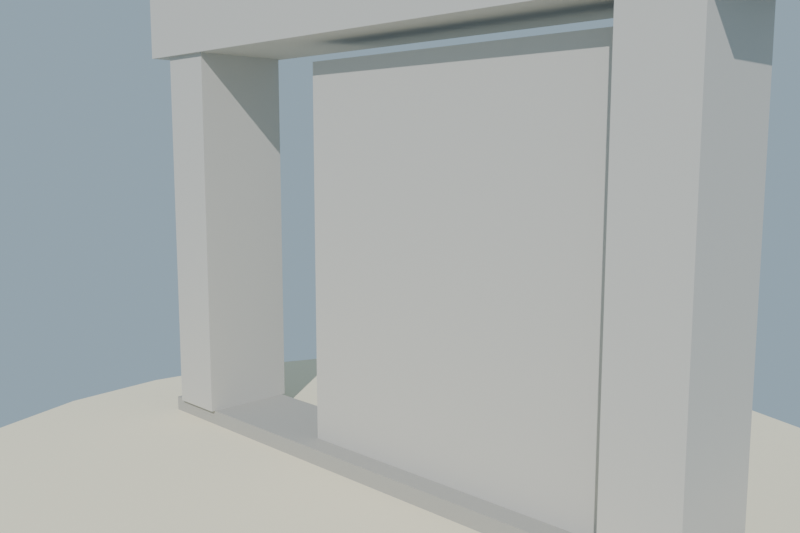 # Source: puerta_corrediza_piedra_lowpoly.blend  (saved by Blender 4.2.68; exported with 4.5.12 LTS)
import bpy
from mathutils import Matrix  # noqa: F401  (used for matrix-valued properties, if any)

bpy.ops.wm.read_factory_settings(use_empty=True)
scene = bpy.context.scene
scene.name = 'Scene'

# ---- collections
col_collection = bpy.data.collections.new('Collection'); scene.collection.children.link(col_collection)

# ---- materials (node trees are filled in below, after node groups)
mat_mat_piedra_puerta_cla = bpy.data.materials.new('MAT_Piedra_Puerta_Cla')
mat_mat_piedra_puerta_osc = bpy.data.materials.new('MAT_Piedra_Puerta_Osc')
mat_mat_hierro_riel = bpy.data.materials.new('MAT_Hierro_Riel')
mat_mat_arena_isla = bpy.data.materials.new('MAT_Arena_Isla')

# ---- material node trees
mat_mat_piedra_puerta_cla.use_nodes = True; mat_mat_piedra_puerta_cla.node_tree.nodes.clear()
_N = mat_mat_piedra_puerta_cla.node_tree.nodes; _L = mat_mat_piedra_puerta_cla.node_tree.links
n0 = _N.new('ShaderNodeBsdfPrincipled'); n0.name = 'Principled BSDF'; n0.location = (10, 300)
n0.inputs[0].default_value = (0.58, 0.56, 0.52, 1.0)
n0.inputs[2].default_value = 0.9
n0.inputs[13].default_value = 0.18
n1 = _N.new('ShaderNodeOutputMaterial'); n1.name = 'Material Output'; n1.location = (300, 300)
_L.new(n0.outputs[0], n1.inputs[0])
n1.is_active_output = True
mat_mat_piedra_puerta_osc.use_nodes = True; mat_mat_piedra_puerta_osc.node_tree.nodes.clear()
_N = mat_mat_piedra_puerta_osc.node_tree.nodes; _L = mat_mat_piedra_puerta_osc.node_tree.links
n0 = _N.new('ShaderNodeBsdfPrincipled'); n0.name = 'Principled BSDF'; n0.location = (10, 300)
n0.inputs[0].default_value = (0.42, 0.41, 0.38, 1.0)
n0.inputs[2].default_value = 0.9
n0.inputs[13].default_value = 0.18
n1 = _N.new('ShaderNodeOutputMaterial'); n1.name = 'Material Output'; n1.location = (300, 300)
_L.new(n0.outputs[0], n1.inputs[0])
n1.is_active_output = True
mat_mat_hierro_riel.use_nodes = True; mat_mat_hierro_riel.node_tree.nodes.clear()
_N = mat_mat_hierro_riel.node_tree.nodes; _L = mat_mat_hierro_riel.node_tree.links
n0 = _N.new('ShaderNodeBsdfPrincipled'); n0.name = 'Principled BSDF'; n0.location = (10, 300)
n0.inputs[0].default_value = (0.4, 0.41, 0.43, 1.0)
n0.inputs[1].default_value = 0.85
n0.inputs[2].default_value = 0.4
n0.inputs[13].default_value = 0.58
n1 = _N.new('ShaderNodeOutputMaterial'); n1.name = 'Material Output'; n1.location = (300, 300)
_L.new(n0.outputs[0], n1.inputs[0])
n1.is_active_output = True
mat_mat_arena_isla.use_nodes = True; mat_mat_arena_isla.node_tree.nodes.clear()
_N = mat_mat_arena_isla.node_tree.nodes; _L = mat_mat_arena_isla.node_tree.links
n0 = _N.new('ShaderNodeBsdfPrincipled'); n0.name = 'Principled BSDF'; n0.location = (10, 300)
n0.inputs[0].default_value = (0.92, 0.84, 0.63, 1.0)
n0.inputs[2].default_value = 1.0
n0.inputs[13].default_value = 0.18
n1 = _N.new('ShaderNodeOutputMaterial'); n1.name = 'Material Output'; n1.location = (300, 300)
_L.new(n0.outputs[0], n1.inputs[0])
n1.is_active_output = True

# ---- world
world_mundo = bpy.data.worlds.new('Mundo'); scene.world = world_mundo
world_mundo.use_nodes = True; world_mundo.node_tree.nodes.clear()
_N = world_mundo.node_tree.nodes; _L = world_mundo.node_tree.links
n0 = _N.new('ShaderNodeBackground'); n0.name = 'Background'; n0.location = (10, 300)
n0.inputs[0].default_value = (0.58, 0.79, 0.95, 1.0)
n0.inputs[1].default_value = 0.55
n1 = _N.new('ShaderNodeOutputWorld'); n1.name = 'World Output'; n1.location = (300, 300)
_L.new(n0.outputs[0], n1.inputs[0])
n1.is_active_output = True

# ---- cameras
cam_camera = bpy.data.cameras.new('Camera')
cam_camera.lens = 38.0

# ---- lights
light_sol = bpy.data.lights.new('SOL', 'SUN')
light_sol.energy = 3.2

# ---- meshes
me_sm_puerta_corrediza_piedra = bpy.data.meshes.new('SM_Puerta_Corrediza_Piedra')
me_sm_puerta_corrediza_piedra.from_pydata([(-1.55, -0.22, 0.0), (1.55, -0.22, 0.0), (-1.55, 0.22, 0.0), (1.55, 0.22, 0.0), (-1.55, -0.22, 0.09), (1.55, -0.22, 0.09), (-1.55, 0.22, 0.09), (1.55, 0.22, 0.09), (-1.47, -0.24, 0.09), (-1.17, -0.24, 0.09), (-1.47, 0.24, 0.09), (-1.17, 0.24, 0.09), (-1.47, -0.24, 1.95), (-1.17, -0.24, 1.95), (-1.47, 0.24, 1.95), (-1.17, 0.24, 1.95), (1.17, -0.24, 0.09), (1.47, -0.24, 0.09), (1.17, 0.24, 0.09), (1.47, 0.24, 0.09), (1.17, -0.24, 1.95), (1.47, -0.24, 1.95), (1.17, 0.24, 1.95), (1.47, 0.24, 1.95), (-1.62, -0.26, 1.95), (1.62, -0.26, 1.95), (-1.62, 0.26, 1.95), (1.62, 0.26, 1.95), (-1.62, -0.26, 2.27), (1.62, -0.26, 2.27), (-1.62, 0.26, 2.27), (1.62, 0.26, 2.27), (-0.45, -0.11, 0.09), (1.17, -0.11, 0.09), (-0.45, 0.11, 0.09), (1.17, 0.11, 0.09), (-0.45, -0.11, 1.86), (1.17, -0.11, 1.86), (-0.45, 0.11, 1.86), (1.17, 0.11, 1.86), (-0.115, 0.11, 0.33), (-0.005, 0.11, 0.33), (-0.115, 0.154, 0.33), (-0.005, 0.154, 0.33), (-0.115, 0.11, 1.57), (-0.005, 0.11, 1.57), (-0.115, 0.154, 1.57), (-0.005, 0.154, 1.57), (0.725, 0.11, 0.33), (0.835, 0.11, 0.33), (0.725, 0.154, 0.33), (0.835, 0.154, 0.33), (0.725, 0.11, 1.57), (0.835, 0.11, 1.57), (0.725, 0.154, 1.57), (0.835, 0.154, 1.57)], [], [(0, 2, 3, 1), (4, 5, 7, 6), (0, 1, 5, 4), (2, 6, 7, 3), (0, 4, 6, 2), (1, 3, 7, 5), (8, 10, 11, 9), (12, 13, 15, 14), (8, 9, 13, 12), (10, 14, 15, 11), (8, 12, 14, 10), (9, 11, 15, 13), (16, 18, 19, 17), (20, 21, 23, 22), (16, 17, 21, 20), (18, 22, 23, 19), (16, 20, 22, 18), (17, 19, 23, 21), (24, 26, 27, 25), (28, 29, 31, 30), (24, 25, 29, 28), (26, 30, 31, 27), (24, 28, 30, 26), (25, 27, 31, 29), (32, 34, 35, 33), (36, 37, 39, 38), (32, 33, 37, 36), (34, 38, 39, 35), (32, 36, 38, 34), (33, 35, 39, 37), (40, 42, 43, 41), (44, 45, 47, 46), (40, 41, 45, 44), (42, 46, 47, 43), (40, 44, 46, 42), (41, 43, 47, 45), (48, 50, 51, 49), (52, 53, 55, 54), (48, 49, 53, 52), (50, 54, 55, 51), (48, 52, 54, 50), (49, 51, 55, 53)])
me_sm_puerta_corrediza_piedra.polygons.foreach_set('material_index', [1, 1, 1, 1, 1, 1, 0, 0, 0, 0, 0, 0, 0, 0, 0, 0, 0, 0, 0, 0, 0, 0, 0, 0, 0, 0, 0, 0, 0, 0, 2, 2, 2, 2, 2, 2, 2, 2, 2, 2, 2, 2])
me_sm_puerta_corrediza_piedra.materials.append(mat_mat_piedra_puerta_cla)
me_sm_puerta_corrediza_piedra.materials.append(mat_mat_piedra_puerta_osc)
me_sm_puerta_corrediza_piedra.materials.append(mat_mat_hierro_riel)
me_sm_puerta_corrediza_piedra.update()
me_cylinder = bpy.data.meshes.new('Cylinder')
me_cylinder.from_pydata([(0.0, 2.2, -0.12), (0.0, 2.2, 0.12), (0.5694, 2.125, -0.12), (0.5694, 2.125, 0.12), (1.1, 1.905, -0.12), (1.1, 1.905, 0.12), (1.556, 1.556, -0.12), (1.556, 1.556, 0.12), (1.905, 1.1, -0.12), (1.905, 1.1, 0.12), (2.125, 0.5694, -0.12), (2.125, 0.5694, 0.12), (2.2, 0.0, -0.12), (2.2, 0.0, 0.12), (2.125, -0.5694, -0.12), (2.125, -0.5694, 0.12), (1.905, -1.1, -0.12), (1.905, -1.1, 0.12), (1.556, -1.556, -0.12), (1.556, -1.556, 0.12), (1.1, -1.905, -0.12), (1.1, -1.905, 0.12), (0.5694, -2.125, -0.12), (0.5694, -2.125, 0.12), (0.0, -2.2, -0.12), (0.0, -2.2, 0.12), (-0.5694, -2.125, -0.12), (-0.5694, -2.125, 0.12), (-1.1, -1.905, -0.12), (-1.1, -1.905, 0.12), (-1.556, -1.556, -0.12), (-1.556, -1.556, 0.12), (-1.905, -1.1, -0.12), (-1.905, -1.1, 0.12), (-2.125, -0.5694, -0.12), (-2.125, -0.5694, 0.12), (-2.2, 0.0, -0.12), (-2.2, 0.0, 0.12), (-2.125, 0.5694, -0.12), (-2.125, 0.5694, 0.12), (-1.905, 1.1, -0.12), (-1.905, 1.1, 0.12), (-1.556, 1.556, -0.12), (-1.556, 1.556, 0.12), (-1.1, 1.905, -0.12), (-1.1, 1.905, 0.12), (-0.5694, 2.125, -0.12), (-0.5694, 2.125, 0.12)], [], [(0, 1, 3, 2), (2, 3, 5, 4), (4, 5, 7, 6), (6, 7, 9, 8), (8, 9, 11, 10), (10, 11, 13, 12), (12, 13, 15, 14), (14, 15, 17, 16), (16, 17, 19, 18), (18, 19, 21, 20), (20, 21, 23, 22), (22, 23, 25, 24), (24, 25, 27, 26), (26, 27, 29, 28), (28, 29, 31, 30), (30, 31, 33, 32), (32, 33, 35, 34), (34, 35, 37, 36), (36, 37, 39, 38), (38, 39, 41, 40), (40, 41, 43, 42), (42, 43, 45, 44), (3, 1, 47, 45, 43, 41, 39, 37, 35, 33, 31, 29, 27, 25, 23, 21, 19, 17, 15, 13, 11, 9, 7, 5), (44, 45, 47, 46), (46, 47, 1, 0), (0, 2, 4, 6, 8, 10, 12, 14, 16, 18, 20, 22, 24, 26, 28, 30, 32, 34, 36, 38, 40, 42, 44, 46)])
_uv = me_cylinder.uv_layers.new(name='UVMap')
_uv.uv.foreach_set('vector', [1.0, 0.5, 1.0, 1.0, 0.9583, 1.0, 0.9583, 0.5, 0.9583, 0.5, 0.9583, 1.0, 0.9167, 1.0, 0.9167, 0.5, 0.9167, 0.5, 0.9167, 1.0, 0.875, 1.0, 0.875, 0.5, 0.875, 0.5, 0.875, 1.0, 0.8333, 1.0, 0.8333, 0.5, 0.8333, 0.5, 0.8333, 1.0, 0.7917, 1.0, 0.7917, 0.5, 0.7917, 0.5, 0.7917, 1.0, 0.75, 1.0, 0.75, 0.5, 0.75, 0.5, 0.75, 1.0, 0.7083, 1.0, 0.7083, 0.5, 0.7083, 0.5, 0.7083, 1.0, 0.6667, 1.0, 0.6667, 0.5, 0.6667, 0.5, 0.6667, 1.0, 0.625, 1.0, 0.625, 0.5, 0.625, 0.5, 0.625, 1.0, 0.5833, 1.0, 0.5833, 0.5, 0.5833, 0.5, 0.5833, 1.0, 0.5417, 1.0, 0.5417, 0.5, 0.5417, 0.5, 0.5417, 1.0, 0.5, 1.0, 0.5, 0.5, 0.5, 0.5, 0.5, 1.0, 0.4583, 1.0, 0.4583, 0.5, 0.4583, 0.5, 0.4583, 1.0, 0.4167, 1.0, 0.4167, 0.5, 0.4167, 0.5, 0.4167, 1.0, 0.375, 1.0, 0.375, 0.5, 0.375, 0.5, 0.375, 1.0, 0.3333, 1.0, 0.3333, 0.5, 0.3333, 0.5, 0.3333, 1.0, 0.2917, 1.0, 0.2917, 0.5, 0.2917, 0.5, 0.2917, 1.0, 0.25, 1.0, 0.25, 0.5, 0.25, 0.5, 0.25, 1.0, 0.2083, 1.0, 0.2083, 0.5, 0.2083, 0.5, 0.2083, 1.0, 0.1667, 1.0, 0.1667, 0.5, 0.1667, 0.5, 0.1667, 1.0, 0.125, 1.0, 0.125, 0.5, 0.125, 0.5, 0.125, 1.0, 0.08333, 1.0, 0.08333, 0.5, 0.3121, 0.4818, 0.25, 0.49, 0.1879, 0.4818, 0.13, 0.4578, 0.08029, 0.4197, 0.04215, 0.37, 0.01818, 0.3121, 0.01, 0.25, 0.01818, 0.1879, 0.04215, 0.13, 0.08029, 0.08029, 0.13, 0.04215, 0.1879, 0.01818, 0.25, 0.01, 0.3121, 0.01818, 0.37, 0.04215, 0.4197, 0.08029, 0.4578, 0.13, 0.4818, 0.1879, 0.49, 0.25, 0.4818, 0.3121, 0.4578, 0.37, 0.4197, 0.4197, 0.37, 0.4578, 0.08333, 0.5, 0.08333, 1.0, 0.04167, 1.0, 0.04167, 0.5, 0.04167, 0.5, 0.04167, 1.0, -1.863e-07, 1.0, -1.863e-07, 0.5, 0.75, 0.49, 0.8121, 0.4818, 0.87, 0.4578, 0.9197, 0.4197, 0.9578, 0.37, 0.9818, 0.3121, 0.99, 0.25, 0.9818, 0.1879, 0.9578, 0.13, 0.9197, 0.08029, 0.87, 0.04215, 0.8121, 0.01818, 0.75, 0.01, 0.6879, 0.01818, 0.63, 0.04215, 0.5803, 0.08029, 0.5422, 0.13, 0.5182, 0.1879, 0.51, 0.25, 0.5182, 0.3121, 0.5422, 0.37, 0.5803, 0.4197, 0.63, 0.4578, 0.6879, 0.4818])
me_cylinder.materials.append(mat_mat_arena_isla)
me_cylinder.update()

# ---- objects
ob_sm_puerta_corrediza_piedra = bpy.data.objects.new('SM_Puerta_Corrediza_Piedra', me_sm_puerta_corrediza_piedra)
ob_sol = bpy.data.objects.new('SOL', light_sol)
ob_base_arena = bpy.data.objects.new('Base_Arena', me_cylinder)
ob_cam_puerta = bpy.data.objects.new('CAM_Puerta', cam_camera)

# ---- transforms, parenting, visibility, modifiers, constraints
ob_sm_puerta_corrediza_piedra.location = (0.0, 0.0, 0.045)
ob_sol.location = (0.0, 0.0, 0.0)
ob_sol.rotation_euler = (0.8727, 0.1047, 0.5236)
ob_base_arena.location = (0.0, 0.0, -0.06)
ob_cam_puerta.location = (2.6, -2.6, 1.5)
ob_cam_puerta.rotation_euler = (1.436, -1.285e-07, 0.7854)

# ---- collection membership
scene.collection.objects.link(ob_sm_puerta_corrediza_piedra)
scene.collection.objects.link(ob_sol)
col_collection.objects.link(ob_base_arena)
col_collection.objects.link(ob_cam_puerta)

# ---- scene / render settings (as saved in the file)
scene.camera = ob_cam_puerta
scene.frame_start = 1; scene.frame_end = 250; scene.frame_set(1)
scene.render.engine = 'BLENDER_EEVEE_NEXT'
scene.render.resolution_x = 1200
scene.render.resolution_y = 800
bpy.context.view_layer.update()
